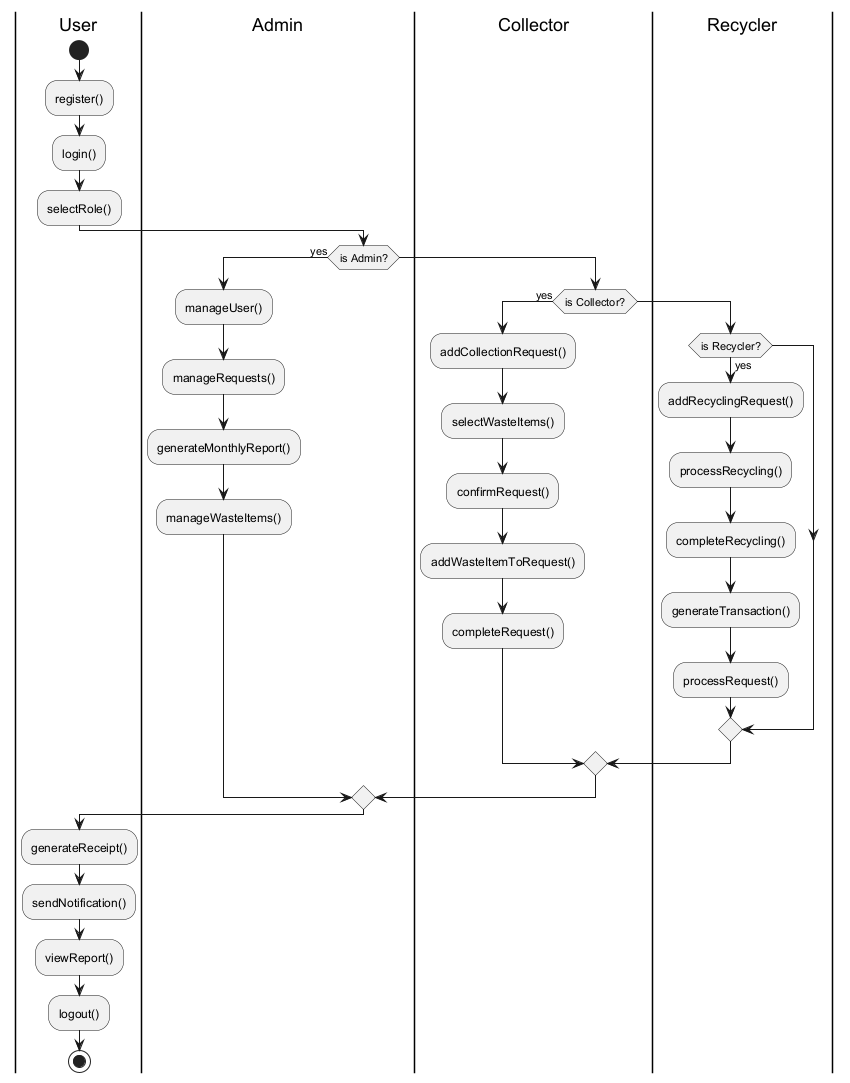

The diagram above was rendered by PlantUML. Its source (embedded in the PNG):
@startuml
|User|
start
:register();
:login();
:selectRole();

|Admin|
if (is Admin?) then (yes)
  :manageUser();
  :manageRequests();
  :generateMonthlyReport();
  :manageWasteItems();
else
  |Collector|
  if (is Collector?) then (yes)
    :addCollectionRequest();
    :selectWasteItems();
    :confirmRequest();
    :addWasteItemToRequest();
    :completeRequest();
  else
    |Recycler|
    if (is Recycler?) then (yes)
      :addRecyclingRequest();
      :processRecycling();
      :completeRecycling();
      :generateTransaction();
      :processRequest();
    endif
  endif
endif

|User|
:generateReceipt();
:sendNotification();
:viewReport();
:logout();
stop
@enduml